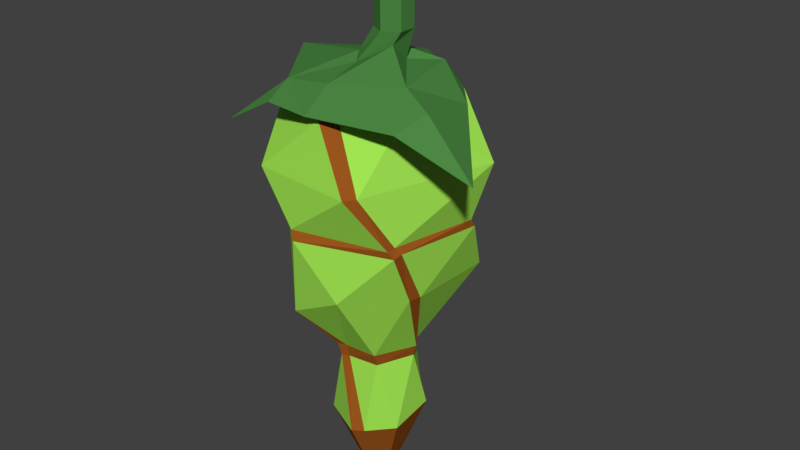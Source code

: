 # Source: Lantern02.blend  (saved by Blender 2.78.0; exported with 4.5.12 LTS)
import bpy
from mathutils import Matrix  # noqa: F401  (used for matrix-valued properties, if any)

bpy.ops.wm.read_factory_settings(use_empty=True)
scene = bpy.context.scene
scene.name = 'Scene'

# ---- collections
col_collection_1 = bpy.data.collections.new('Collection 1'); scene.collection.children.link(col_collection_1)

# ---- materials (node trees are filled in below, after node groups)
mat_lantern02m01 = bpy.data.materials.new('Lantern02M01')
mat_lantern02m01.alpha_threshold = 0.0
mat_lantern02m01.use_transparent_shadow = False
mat_lantern02m01.diffuse_color = (0.07273, 0.2423, 0.05661, 1.0)
mat_lantern02m01.roughness = 0.5
mat_lantern02m02 = bpy.data.materials.new('Lantern02M02')
mat_lantern02m02.alpha_threshold = 0.0
mat_lantern02m02.use_transparent_shadow = False
mat_lantern02m02.diffuse_color = (0.3662, 0.8, 0.08666, 1.0)
mat_lantern02m02.roughness = 0.5
mat_lantern02m03 = bpy.data.materials.new('Lantern02M03')
mat_lantern02m03.alpha_threshold = 0.0
mat_lantern02m03.use_transparent_shadow = False
mat_lantern02m03.diffuse_color = (0.326, 0.09049, 0.01257, 1.0)
mat_lantern02m03.roughness = 0.5

# ---- material node trees

# ---- world
world_world = bpy.data.worlds.new('World'); scene.world = world_world
world_world.color = (0.05088, 0.05088, 0.05088)
world_world.use_sun_shadow = False
world_world.sun_shadow_jitter_overblur = 0.0
world_world.cycles.sampling_method = 'MANUAL'

# ---- meshes
me_sphere = bpy.data.meshes.new('Sphere')
me_sphere.from_pydata([(0.1685, 2.165, 0.09476), (0.01044, 2.165, -0.1789), (0.06656, 2.219, -0.0284), (-0.1765, 2.109, 0.24), (0.01044, 2.153, 0.2154), (0.3558, 2.072, 0.1291), (-0.01965, 2.227, -0.01899), (-0.04599, 1.955, -0.2886), (-0.2094, 2.006, 0.03489), (0.1141, 2.006, 0.2259), (-0.1426, 2.006, -0.1802), (-0.1303, 2.006, 0.2045), (0.2723, 2.038, -0.05531), (0.1013, 1.936, -0.208), (-0.1668, 1.847, 0.0994), (-0.03153, 1.869, 0.2213), (0.1788, 1.867, 0.1474), (0.2203, 1.873, -0.06926), (0.009423, 1.805, -0.187), (-0.1514, 1.813, -0.08131), (-0.08933, 1.651, 0.133), (0.06141, 1.739, 0.1937), (0.1696, 1.739, 0.08556), (0.182, 1.739, -0.1456), (-0.04052, 1.739, -0.1867), (-0.2127, 1.661, -0.01922), (-0.02425, 1.528, 0.09138), (0.06967, 1.53, 0.07764), (0.1037, 1.528, -0.01068), (0.04607, 1.53, -0.08457), (-0.04265, 1.534, -0.05741), (-0.08351, 1.524, 0.01393), (0.01927, 1.345, 0.1119), (0.1085, 1.361, 0.0545), (0.108, 1.378, -0.05378), (0.009982, 1.379, -0.1106), (-0.08808, 1.363, -0.04739), (-0.07965, 1.345, 0.06581), (0.0143, 1.207, 0.04761), (0.05054, 1.207, 0.02223), (0.02411, 2.242, -0.04093), (0.006589, 1.207, -0.04054), (-0.02965, 1.207, -0.01517), (-0.0258, 1.207, 0.02891), (-0.1476, 2.165, -0.03752), (-0.1913, 2.006, 0.07364), (-0.1523, 1.869, 0.1124), (-0.0734, 1.667, 0.1828), (-0.005096, 1.528, 0.0854), (0.04386, 1.345, 0.09473), (0.06994, 2.259, 0.01854), (0.04716, 2.165, 0.1648), (0.002547, 2.22, 0.05347), (0.1314, 2.006, 0.2012), (0.1802, 1.87, 0.1236), (0.1767, 1.739, 0.05775), (0.09216, 1.528, -0.02026), (0.08637, 1.382, -0.06647), (0.04669, 1.207, -0.02184), (0.1186, 2.165, -0.1165), (0.1685, 2.165, -0.0877), (0.06459, 1.938, -0.2045), (-0.006441, 1.811, -0.1743), (-0.06399, 1.739, -0.1632), (-0.05209, 1.536, -0.05056), (-0.08604, 1.359, -0.003495), (-0.01701, 2.233, 0.02253), (-0.04858, 1.561, -0.0685), (0.05156, 1.561, -0.0914), (0.1117, 1.556, -0.009923), (0.0707, 1.56, 0.08692), (-0.02813, 1.561, 0.1001), (-0.08816, 1.541, 0.01571), (-0.008664, 1.559, 0.09114), (0.09697, 1.557, -0.0218), (-0.05876, 1.558, -0.05405), (0.02714, 1.837, -0.1946), (0.2191, 1.892, -0.05744), (0.1686, 1.884, 0.1542), (-0.04105, 1.891, 0.2147), (-0.1743, 1.878, 0.08843), (-0.1513, 1.839, -0.09972), (-0.1554, 1.89, 0.09978), (0.1689, 1.885, 0.1323), (0.01178, 1.845, -0.1828), (0.1344, 2.222, -0.06777), (0.1654, 2.215, 0.0933), (0.01048, 2.201, 0.1468), (-0.006168, 2.201, -0.1393), (0.0255, 2.141, 0.1918), (-0.1476, 2.165, -0.0877), (-0.2522, 2.181, -0.05561), (-0.1082, 2.184, 0.1376), (0.08709, 2.288, -0.02732), (0.0154, 2.288, -0.02732), (0.05125, 2.288, -0.04802), (0.08709, 2.288, 0.01406), (0.05125, 2.288, 0.03475), (0.0154, 2.288, 0.01406), (0.08709, 2.39, -0.02732), (0.0154, 2.39, -0.02732), (0.05125, 2.39, -0.04802), (0.08709, 2.39, 0.01406), (0.05125, 2.39, 0.03475), (0.0154, 2.39, 0.01406), (0.09498, 2.467, -0.07254), (-0.02613, 2.467, -0.07254), (0.03442, 2.467, -0.1075), (0.09498, 2.467, -0.002622), (0.03442, 2.467, 0.03234), (-0.02613, 2.467, -0.002622), (0.2159, 2.155, -0.03703), (0.2124, 2.157, 0.1867), (0.2391, 2.186, 0.1184), (-0.0929, 2.157, 0.2103), (-0.1476, 2.165, 0.09476), (0.09625, 2.155, -0.1603), (-0.09977, 2.174, -0.1606), (-0.0277, 2.172, -0.2163)], [], [(89, 0, 112, 4), (60, 1, 116), (0, 60, 111), (1, 90, 91, 117), (51, 89, 9, 53), (44, 90, 8, 45), (60, 0, 12, 13), (89, 115, 11, 9), (90, 1, 10, 8), (59, 60, 13, 61), (76, 77, 17, 18), (78, 79, 15, 16), (80, 81, 19, 14), (84, 76, 18, 62), (83, 78, 16, 54), (82, 80, 14, 46), (62, 18, 24, 63), (54, 16, 22, 55), (46, 14, 20, 47), (18, 17, 23, 24), (16, 15, 21, 22), (14, 19, 25, 20), (67, 68, 29, 30), (69, 70, 27, 28), (71, 72, 31, 26), (75, 67, 30, 64), (74, 69, 28, 56), (73, 71, 26, 48), (56, 28, 34, 57), (48, 26, 32, 49), (30, 29, 35, 36), (28, 27, 33, 34), (26, 31, 37, 32), (64, 30, 36, 65), (34, 33, 39, 58), (32, 37, 43, 38), (65, 36, 42), (57, 34, 58), (49, 32, 38), (36, 35, 41, 42), (33, 49, 38, 39), (27, 48, 49, 33), (70, 73, 48, 27), (15, 46, 47, 21), (79, 82, 46, 15), (115, 44, 45, 11), (4, 112, 113, 86, 87), (35, 57, 58, 41), (29, 56, 57, 35), (68, 74, 56, 29), (17, 54, 55, 23), (77, 83, 54, 17), (0, 51, 53, 12), (91, 115, 92), (37, 65, 42, 43), (31, 64, 65, 37), (72, 75, 64, 31), (19, 62, 63, 25), (81, 84, 62, 19), (1, 59, 61, 10), (7, 117, 118), (25, 63, 75, 72), (23, 55, 74, 68), (21, 47, 73, 70), (47, 20, 71, 73), (55, 22, 69, 74), (63, 24, 67, 75), (20, 25, 72, 71), (22, 21, 70, 69), (24, 23, 68, 67), (10, 61, 84, 81), (12, 53, 83, 77), (11, 45, 82, 79), (45, 8, 80, 82), (53, 9, 78, 83), (61, 13, 76, 84), (8, 10, 81, 80), (9, 11, 79, 78), (13, 12, 77, 76), (5, 111, 113), (60, 116, 118, 88, 85), (3, 114, 92), (114, 115, 89, 4), (44, 115, 90), (59, 1, 60), (51, 0, 89), (91, 92, 66, 6), (87, 86, 50, 52), (92, 87, 52, 66), (86, 85, 2, 50), (85, 88, 40, 2), (88, 91, 6, 40), (6, 66, 98, 94), (52, 50, 96, 97), (66, 52, 97, 98), (40, 6, 94, 95), (50, 2, 93, 96), (2, 40, 95, 93), (96, 93, 99, 102), (98, 97, 103, 104), (95, 94, 100, 101), (94, 98, 104, 100), (93, 95, 101, 99), (97, 96, 102, 103), (102, 99, 105, 108), (101, 100, 106, 107), (99, 101, 107, 105), (103, 102, 108, 109), (104, 103, 109, 110), (100, 104, 110, 106), (105, 107, 106, 110, 109, 108), (113, 111, 60, 85, 86), (112, 0, 5), (113, 112, 5), (0, 111, 5), (43, 42, 41, 58, 39, 38), (92, 114, 4, 87), (92, 115, 3), (1, 117, 7), (116, 1, 7), (118, 117, 91, 88), (118, 116, 7), (90, 115, 91), (3, 115, 114)])
me_sphere.polygons.foreach_set('material_index', [0, 0, 0, 0, 2, 2, 1, 1, 1, 2, 2, 2, 2, 2, 2, 2, 2, 2, 2, 1, 1, 1, 2, 2, 2, 2, 2, 2, 2, 2, 1, 1, 1, 2, 2, 2, 2, 2, 2, 2, 2, 1, 2, 1, 2, 1, 0, 2, 1, 2, 1, 2, 1, 0, 2, 1, 2, 1, 2, 1, 0, 1, 1, 1, 2, 2, 2, 1, 1, 1, 1, 1, 1, 2, 2, 2, 1, 1, 1, 0, 0, 0, 0, 0, 0, 0, 0, 0, 0, 0, 0, 0, 0, 0, 0, 0, 0, 0, 0, 0, 0, 0, 0, 0, 0, 0, 0, 0, 0, 0, 0, 0, 0, 0, 0, 2, 0, 0, 0, 0, 0, 0, 0, 0])
me_sphere.materials.append(mat_lantern02m01)
me_sphere.materials.append(mat_lantern02m02)
me_sphere.materials.append(mat_lantern02m03)
me_sphere.use_remesh_preserve_volume = False
me_sphere.use_remesh_preserve_attributes = False
me_sphere.use_mirror_vertex_groups = False
me_sphere.update()

# ---- objects
ob_lantern02 = bpy.data.objects.new('Lantern02', me_sphere)

# ---- transforms, parenting, visibility, modifiers, constraints
ob_lantern02.location = (0.0, 0.0, 0.0)
ob_lantern02.rotation_euler = (1.571, -0.0, 0.0)
ob_lantern02.lineart.crease_threshold = 0.0

# ---- collection membership
col_collection_1.objects.link(ob_lantern02)

# ---- scene / render settings (as saved in the file)
scene.frame_start = 1; scene.frame_end = 250; scene.frame_set(2)
scene.render.engine = 'BLENDER_EEVEE_NEXT'
scene.render.resolution_percentage = 50
scene.render.dither_intensity = 0.0
scene.cycles.use_denoising = False
scene.cycles.samples = 128
scene.cycles.sampling_pattern = 'TABULATED_SOBOL'
scene.cycles.light_sampling_threshold = 0.0
scene.cycles.use_adaptive_sampling = False
scene.cycles.use_light_tree = False
scene.cycles.blur_glossy = 0.0
scene.cycles.sample_clamp_indirect = 0.0
scene.view_settings.view_transform = 'Standard'
bpy.context.view_layer.update()

# ---- added for rendering (the .blend has no active camera and no usable light): camera, sun
cam_auto = bpy.data.cameras.new('AutoCamera')
cam_auto.lens = 50.0
cam_auto.sensor_width = 36.0
cam_auto.clip_end = 1000.0
ob_auto_camera = bpy.data.objects.new('AutoCamera', cam_auto)
scene.collection.objects.link(ob_auto_camera)
ob_auto_camera.location = (1.43556, -1.6362, 2.94409)
ob_auto_camera.rotation_euler = (1.09748, -7.21219e-08, 0.694738)
scene.camera = ob_auto_camera
light_auto_sun = bpy.data.lights.new('AutoSun', 'SUN')
light_auto_sun.energy = 3.0
light_auto_sun.angle = 0.0523599
ob_auto_sun = bpy.data.objects.new('AutoSun', light_auto_sun)
scene.collection.objects.link(ob_auto_sun)
ob_auto_sun.rotation_euler = (0.872665, 0.174533, 0.523599)
bpy.context.view_layer.update()
